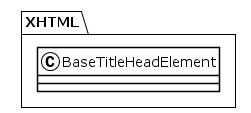

The diagram above was rendered by PlantUML. Its source (embedded in the PNG):
@startuml
!theme plain
package XHTML {
class BaseTitleHeadElement {
}
}
@enduml